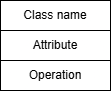

The diagram above was exported from draw.io. Its source (the exported page's mxGraphModel, read from the mxfile embedded in the PNG):
<mxGraphModel dx="270" dy="444" grid="1" gridSize="10" guides="1" tooltips="1" connect="1" arrows="1" fold="1" page="1" pageScale="1" pageWidth="850" pageHeight="1100" math="0" shadow="0">
  <root>
    <mxCell id="0" />
    <mxCell id="1" parent="0" />
    <mxCell id="aRuEofi349GNIPE8GrB6-64" value="Class name" style="html=1;whiteSpace=wrap;" vertex="1" parent="1">
      <mxGeometry x="200" y="470" width="110" height="30" as="geometry" />
    </mxCell>
    <mxCell id="aRuEofi349GNIPE8GrB6-65" value="Attribute" style="html=1;whiteSpace=wrap;" vertex="1" parent="1">
      <mxGeometry x="200" y="500" width="110" height="30" as="geometry" />
    </mxCell>
    <mxCell id="aRuEofi349GNIPE8GrB6-66" value="Operation" style="html=1;whiteSpace=wrap;" vertex="1" parent="1">
      <mxGeometry x="200" y="530" width="110" height="30" as="geometry" />
    </mxCell>
  </root>
</mxGraphModel>